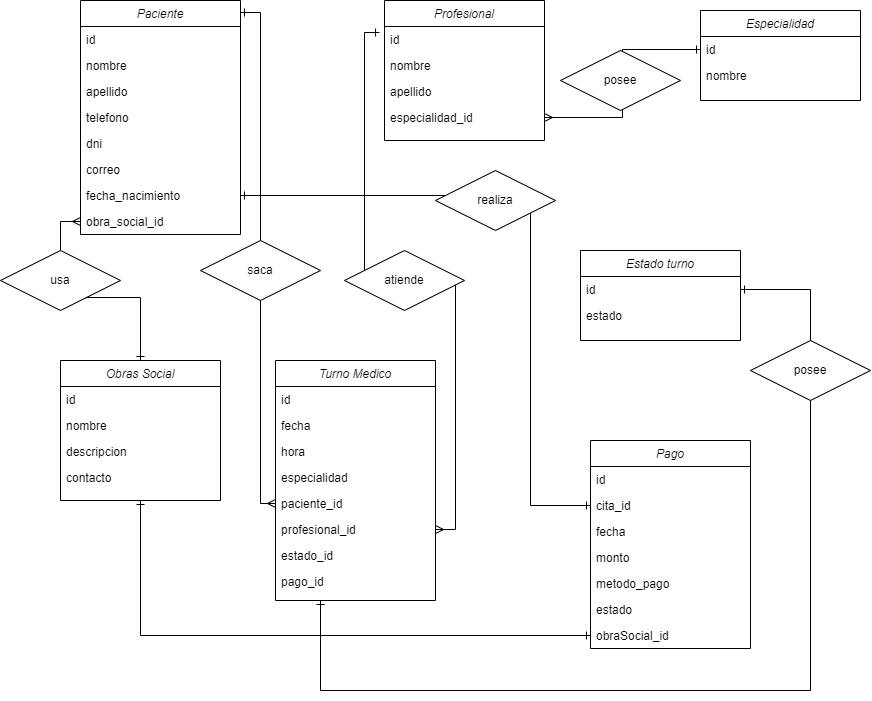

The diagram above was exported from draw.io. Its source (the exported page's mxGraphModel, read from the mxfile embedded in the PNG):
<mxGraphModel dx="2084" dy="669" grid="1" gridSize="10" guides="1" tooltips="1" connect="1" arrows="1" fold="1" page="1" pageScale="1" pageWidth="827" pageHeight="1169" math="0" shadow="0">
  <root>
    <mxCell id="WIyWlLk6GJQsqaUBKTNV-0" />
    <mxCell id="WIyWlLk6GJQsqaUBKTNV-1" parent="WIyWlLk6GJQsqaUBKTNV-0" />
    <mxCell id="zkfFHV4jXpPFQw0GAbJ--0" value="Paciente" style="swimlane;fontStyle=2;align=center;verticalAlign=top;childLayout=stackLayout;horizontal=1;startSize=26;horizontalStack=0;resizeParent=1;resizeLast=0;collapsible=1;marginBottom=0;rounded=0;shadow=0;strokeWidth=1;" parent="WIyWlLk6GJQsqaUBKTNV-1" vertex="1">
      <mxGeometry x="30" y="50" width="160" height="234" as="geometry">
        <mxRectangle x="230" y="140" width="160" height="26" as="alternateBounds" />
      </mxGeometry>
    </mxCell>
    <mxCell id="zkfFHV4jXpPFQw0GAbJ--1" value="id" style="text;align=left;verticalAlign=top;spacingLeft=4;spacingRight=4;overflow=hidden;rotatable=0;points=[[0,0.5],[1,0.5]];portConstraint=eastwest;" parent="zkfFHV4jXpPFQw0GAbJ--0" vertex="1">
      <mxGeometry y="26" width="160" height="26" as="geometry" />
    </mxCell>
    <mxCell id="zkfFHV4jXpPFQw0GAbJ--2" value="nombre" style="text;align=left;verticalAlign=top;spacingLeft=4;spacingRight=4;overflow=hidden;rotatable=0;points=[[0,0.5],[1,0.5]];portConstraint=eastwest;rounded=0;shadow=0;html=0;" parent="zkfFHV4jXpPFQw0GAbJ--0" vertex="1">
      <mxGeometry y="52" width="160" height="26" as="geometry" />
    </mxCell>
    <mxCell id="zkfFHV4jXpPFQw0GAbJ--3" value="apellido" style="text;align=left;verticalAlign=top;spacingLeft=4;spacingRight=4;overflow=hidden;rotatable=0;points=[[0,0.5],[1,0.5]];portConstraint=eastwest;rounded=0;shadow=0;html=0;" parent="zkfFHV4jXpPFQw0GAbJ--0" vertex="1">
      <mxGeometry y="78" width="160" height="26" as="geometry" />
    </mxCell>
    <mxCell id="xvtL-Sl_W1cuHo2Icevo-0" value="telefono" style="text;align=left;verticalAlign=top;spacingLeft=4;spacingRight=4;overflow=hidden;rotatable=0;points=[[0,0.5],[1,0.5]];portConstraint=eastwest;rounded=0;shadow=0;html=0;" parent="zkfFHV4jXpPFQw0GAbJ--0" vertex="1">
      <mxGeometry y="104" width="160" height="26" as="geometry" />
    </mxCell>
    <mxCell id="xvtL-Sl_W1cuHo2Icevo-1" value="dni" style="text;align=left;verticalAlign=top;spacingLeft=4;spacingRight=4;overflow=hidden;rotatable=0;points=[[0,0.5],[1,0.5]];portConstraint=eastwest;rounded=0;shadow=0;html=0;" parent="zkfFHV4jXpPFQw0GAbJ--0" vertex="1">
      <mxGeometry y="130" width="160" height="26" as="geometry" />
    </mxCell>
    <mxCell id="xvtL-Sl_W1cuHo2Icevo-7" value="correo" style="text;align=left;verticalAlign=top;spacingLeft=4;spacingRight=4;overflow=hidden;rotatable=0;points=[[0,0.5],[1,0.5]];portConstraint=eastwest;rounded=0;shadow=0;html=0;" parent="zkfFHV4jXpPFQw0GAbJ--0" vertex="1">
      <mxGeometry y="156" width="160" height="26" as="geometry" />
    </mxCell>
    <mxCell id="xvtL-Sl_W1cuHo2Icevo-5" value="fecha_nacimiento" style="text;align=left;verticalAlign=top;spacingLeft=4;spacingRight=4;overflow=hidden;rotatable=0;points=[[0,0.5],[1,0.5]];portConstraint=eastwest;rounded=0;shadow=0;html=0;" parent="zkfFHV4jXpPFQw0GAbJ--0" vertex="1">
      <mxGeometry y="182" width="160" height="26" as="geometry" />
    </mxCell>
    <mxCell id="xvtL-Sl_W1cuHo2Icevo-6" value="obra_social_id" style="text;align=left;verticalAlign=top;spacingLeft=4;spacingRight=4;overflow=hidden;rotatable=0;points=[[0,0.5],[1,0.5]];portConstraint=eastwest;rounded=0;shadow=0;html=0;" parent="zkfFHV4jXpPFQw0GAbJ--0" vertex="1">
      <mxGeometry y="208" width="160" height="26" as="geometry" />
    </mxCell>
    <mxCell id="xvtL-Sl_W1cuHo2Icevo-8" value="Profesional" style="swimlane;fontStyle=2;align=center;verticalAlign=top;childLayout=stackLayout;horizontal=1;startSize=26;horizontalStack=0;resizeParent=1;resizeLast=0;collapsible=1;marginBottom=0;rounded=0;shadow=0;strokeWidth=1;" parent="WIyWlLk6GJQsqaUBKTNV-1" vertex="1">
      <mxGeometry x="334" y="50" width="160" height="140" as="geometry">
        <mxRectangle x="230" y="140" width="160" height="26" as="alternateBounds" />
      </mxGeometry>
    </mxCell>
    <mxCell id="xvtL-Sl_W1cuHo2Icevo-9" value="id" style="text;align=left;verticalAlign=top;spacingLeft=4;spacingRight=4;overflow=hidden;rotatable=0;points=[[0,0.5],[1,0.5]];portConstraint=eastwest;" parent="xvtL-Sl_W1cuHo2Icevo-8" vertex="1">
      <mxGeometry y="26" width="160" height="26" as="geometry" />
    </mxCell>
    <mxCell id="xvtL-Sl_W1cuHo2Icevo-10" value="nombre" style="text;align=left;verticalAlign=top;spacingLeft=4;spacingRight=4;overflow=hidden;rotatable=0;points=[[0,0.5],[1,0.5]];portConstraint=eastwest;rounded=0;shadow=0;html=0;" parent="xvtL-Sl_W1cuHo2Icevo-8" vertex="1">
      <mxGeometry y="52" width="160" height="26" as="geometry" />
    </mxCell>
    <mxCell id="xvtL-Sl_W1cuHo2Icevo-11" value="apellido" style="text;align=left;verticalAlign=top;spacingLeft=4;spacingRight=4;overflow=hidden;rotatable=0;points=[[0,0.5],[1,0.5]];portConstraint=eastwest;rounded=0;shadow=0;html=0;" parent="xvtL-Sl_W1cuHo2Icevo-8" vertex="1">
      <mxGeometry y="78" width="160" height="26" as="geometry" />
    </mxCell>
    <mxCell id="xvtL-Sl_W1cuHo2Icevo-12" value="especialidad_id" style="text;align=left;verticalAlign=top;spacingLeft=4;spacingRight=4;overflow=hidden;rotatable=0;points=[[0,0.5],[1,0.5]];portConstraint=eastwest;rounded=0;shadow=0;html=0;" parent="xvtL-Sl_W1cuHo2Icevo-8" vertex="1">
      <mxGeometry y="104" width="160" height="26" as="geometry" />
    </mxCell>
    <mxCell id="9Tg9Ym4UOr5V475dOSiX-6" style="edgeStyle=orthogonalEdgeStyle;rounded=0;orthogonalLoop=1;jettySize=auto;html=1;entryX=0;entryY=0.5;entryDx=0;entryDy=0;endArrow=ERone;endFill=0;startArrow=ERone;startFill=0;" edge="1" parent="WIyWlLk6GJQsqaUBKTNV-1" source="xvtL-Sl_W1cuHo2Icevo-24" target="9Tg9Ym4UOr5V475dOSiX-5">
      <mxGeometry relative="1" as="geometry" />
    </mxCell>
    <mxCell id="xvtL-Sl_W1cuHo2Icevo-24" value="Obras Social" style="swimlane;fontStyle=2;align=center;verticalAlign=top;childLayout=stackLayout;horizontal=1;startSize=26;horizontalStack=0;resizeParent=1;resizeLast=0;collapsible=1;marginBottom=0;rounded=0;shadow=0;strokeWidth=1;" parent="WIyWlLk6GJQsqaUBKTNV-1" vertex="1">
      <mxGeometry x="10" y="410" width="160" height="140" as="geometry">
        <mxRectangle x="230" y="140" width="160" height="26" as="alternateBounds" />
      </mxGeometry>
    </mxCell>
    <mxCell id="xvtL-Sl_W1cuHo2Icevo-25" value="id" style="text;align=left;verticalAlign=top;spacingLeft=4;spacingRight=4;overflow=hidden;rotatable=0;points=[[0,0.5],[1,0.5]];portConstraint=eastwest;" parent="xvtL-Sl_W1cuHo2Icevo-24" vertex="1">
      <mxGeometry y="26" width="160" height="26" as="geometry" />
    </mxCell>
    <mxCell id="xvtL-Sl_W1cuHo2Icevo-26" value="nombre" style="text;align=left;verticalAlign=top;spacingLeft=4;spacingRight=4;overflow=hidden;rotatable=0;points=[[0,0.5],[1,0.5]];portConstraint=eastwest;rounded=0;shadow=0;html=0;" parent="xvtL-Sl_W1cuHo2Icevo-24" vertex="1">
      <mxGeometry y="52" width="160" height="26" as="geometry" />
    </mxCell>
    <mxCell id="xvtL-Sl_W1cuHo2Icevo-27" value="descripcion" style="text;align=left;verticalAlign=top;spacingLeft=4;spacingRight=4;overflow=hidden;rotatable=0;points=[[0,0.5],[1,0.5]];portConstraint=eastwest;rounded=0;shadow=0;html=0;" parent="xvtL-Sl_W1cuHo2Icevo-24" vertex="1">
      <mxGeometry y="78" width="160" height="26" as="geometry" />
    </mxCell>
    <mxCell id="xvtL-Sl_W1cuHo2Icevo-28" value="contacto" style="text;align=left;verticalAlign=top;spacingLeft=4;spacingRight=4;overflow=hidden;rotatable=0;points=[[0,0.5],[1,0.5]];portConstraint=eastwest;rounded=0;shadow=0;html=0;" parent="xvtL-Sl_W1cuHo2Icevo-24" vertex="1">
      <mxGeometry y="104" width="160" height="26" as="geometry" />
    </mxCell>
    <mxCell id="xvtL-Sl_W1cuHo2Icevo-30" value="Turno Medico" style="swimlane;fontStyle=2;align=center;verticalAlign=top;childLayout=stackLayout;horizontal=1;startSize=26;horizontalStack=0;resizeParent=1;resizeLast=0;collapsible=1;marginBottom=0;rounded=0;shadow=0;strokeWidth=1;" parent="WIyWlLk6GJQsqaUBKTNV-1" vertex="1">
      <mxGeometry x="225" y="410" width="160" height="240" as="geometry">
        <mxRectangle x="230" y="140" width="160" height="26" as="alternateBounds" />
      </mxGeometry>
    </mxCell>
    <mxCell id="xvtL-Sl_W1cuHo2Icevo-31" value="id" style="text;align=left;verticalAlign=top;spacingLeft=4;spacingRight=4;overflow=hidden;rotatable=0;points=[[0,0.5],[1,0.5]];portConstraint=eastwest;" parent="xvtL-Sl_W1cuHo2Icevo-30" vertex="1">
      <mxGeometry y="26" width="160" height="26" as="geometry" />
    </mxCell>
    <mxCell id="xvtL-Sl_W1cuHo2Icevo-34" value="fecha" style="text;align=left;verticalAlign=top;spacingLeft=4;spacingRight=4;overflow=hidden;rotatable=0;points=[[0,0.5],[1,0.5]];portConstraint=eastwest;rounded=0;shadow=0;html=0;" parent="xvtL-Sl_W1cuHo2Icevo-30" vertex="1">
      <mxGeometry y="52" width="160" height="26" as="geometry" />
    </mxCell>
    <mxCell id="xvtL-Sl_W1cuHo2Icevo-35" value="hora" style="text;align=left;verticalAlign=top;spacingLeft=4;spacingRight=4;overflow=hidden;rotatable=0;points=[[0,0.5],[1,0.5]];portConstraint=eastwest;rounded=0;shadow=0;html=0;" parent="xvtL-Sl_W1cuHo2Icevo-30" vertex="1">
      <mxGeometry y="78" width="160" height="26" as="geometry" />
    </mxCell>
    <mxCell id="xvtL-Sl_W1cuHo2Icevo-36" value="especialidad" style="text;align=left;verticalAlign=top;spacingLeft=4;spacingRight=4;overflow=hidden;rotatable=0;points=[[0,0.5],[1,0.5]];portConstraint=eastwest;rounded=0;shadow=0;html=0;" parent="xvtL-Sl_W1cuHo2Icevo-30" vertex="1">
      <mxGeometry y="104" width="160" height="26" as="geometry" />
    </mxCell>
    <mxCell id="xvtL-Sl_W1cuHo2Icevo-32" value="paciente_id" style="text;align=left;verticalAlign=top;spacingLeft=4;spacingRight=4;overflow=hidden;rotatable=0;points=[[0,0.5],[1,0.5]];portConstraint=eastwest;rounded=0;shadow=0;html=0;" parent="xvtL-Sl_W1cuHo2Icevo-30" vertex="1">
      <mxGeometry y="130" width="160" height="26" as="geometry" />
    </mxCell>
    <mxCell id="xvtL-Sl_W1cuHo2Icevo-33" value="profesional_id" style="text;align=left;verticalAlign=top;spacingLeft=4;spacingRight=4;overflow=hidden;rotatable=0;points=[[0,0.5],[1,0.5]];portConstraint=eastwest;rounded=0;shadow=0;html=0;" parent="xvtL-Sl_W1cuHo2Icevo-30" vertex="1">
      <mxGeometry y="156" width="160" height="26" as="geometry" />
    </mxCell>
    <mxCell id="xvtL-Sl_W1cuHo2Icevo-37" value="estado_id" style="text;align=left;verticalAlign=top;spacingLeft=4;spacingRight=4;overflow=hidden;rotatable=0;points=[[0,0.5],[1,0.5]];portConstraint=eastwest;rounded=0;shadow=0;html=0;" parent="xvtL-Sl_W1cuHo2Icevo-30" vertex="1">
      <mxGeometry y="182" width="160" height="26" as="geometry" />
    </mxCell>
    <mxCell id="9Tg9Ym4UOr5V475dOSiX-16" value="pago_id" style="text;align=left;verticalAlign=top;spacingLeft=4;spacingRight=4;overflow=hidden;rotatable=0;points=[[0,0.5],[1,0.5]];portConstraint=eastwest;rounded=0;shadow=0;html=0;" vertex="1" parent="xvtL-Sl_W1cuHo2Icevo-30">
      <mxGeometry y="208" width="160" height="26" as="geometry" />
    </mxCell>
    <mxCell id="xvtL-Sl_W1cuHo2Icevo-38" value="Pago" style="swimlane;fontStyle=2;align=center;verticalAlign=top;childLayout=stackLayout;horizontal=1;startSize=26;horizontalStack=0;resizeParent=1;resizeLast=0;collapsible=1;marginBottom=0;rounded=0;shadow=0;strokeWidth=1;" parent="WIyWlLk6GJQsqaUBKTNV-1" vertex="1">
      <mxGeometry x="540" y="490" width="160" height="208" as="geometry">
        <mxRectangle x="230" y="140" width="160" height="26" as="alternateBounds" />
      </mxGeometry>
    </mxCell>
    <mxCell id="xvtL-Sl_W1cuHo2Icevo-39" value="id" style="text;align=left;verticalAlign=top;spacingLeft=4;spacingRight=4;overflow=hidden;rotatable=0;points=[[0,0.5],[1,0.5]];portConstraint=eastwest;" parent="xvtL-Sl_W1cuHo2Icevo-38" vertex="1">
      <mxGeometry y="26" width="160" height="26" as="geometry" />
    </mxCell>
    <mxCell id="xvtL-Sl_W1cuHo2Icevo-40" value="cita_id" style="text;align=left;verticalAlign=top;spacingLeft=4;spacingRight=4;overflow=hidden;rotatable=0;points=[[0,0.5],[1,0.5]];portConstraint=eastwest;rounded=0;shadow=0;html=0;" parent="xvtL-Sl_W1cuHo2Icevo-38" vertex="1">
      <mxGeometry y="52" width="160" height="26" as="geometry" />
    </mxCell>
    <mxCell id="xvtL-Sl_W1cuHo2Icevo-41" value="fecha" style="text;align=left;verticalAlign=top;spacingLeft=4;spacingRight=4;overflow=hidden;rotatable=0;points=[[0,0.5],[1,0.5]];portConstraint=eastwest;rounded=0;shadow=0;html=0;" parent="xvtL-Sl_W1cuHo2Icevo-38" vertex="1">
      <mxGeometry y="78" width="160" height="26" as="geometry" />
    </mxCell>
    <mxCell id="xvtL-Sl_W1cuHo2Icevo-42" value="monto" style="text;align=left;verticalAlign=top;spacingLeft=4;spacingRight=4;overflow=hidden;rotatable=0;points=[[0,0.5],[1,0.5]];portConstraint=eastwest;rounded=0;shadow=0;html=0;" parent="xvtL-Sl_W1cuHo2Icevo-38" vertex="1">
      <mxGeometry y="104" width="160" height="26" as="geometry" />
    </mxCell>
    <mxCell id="xvtL-Sl_W1cuHo2Icevo-43" value="metodo_pago" style="text;align=left;verticalAlign=top;spacingLeft=4;spacingRight=4;overflow=hidden;rotatable=0;points=[[0,0.5],[1,0.5]];portConstraint=eastwest;rounded=0;shadow=0;html=0;" parent="xvtL-Sl_W1cuHo2Icevo-38" vertex="1">
      <mxGeometry y="130" width="160" height="26" as="geometry" />
    </mxCell>
    <mxCell id="xvtL-Sl_W1cuHo2Icevo-44" value="estado" style="text;align=left;verticalAlign=top;spacingLeft=4;spacingRight=4;overflow=hidden;rotatable=0;points=[[0,0.5],[1,0.5]];portConstraint=eastwest;rounded=0;shadow=0;html=0;" parent="xvtL-Sl_W1cuHo2Icevo-38" vertex="1">
      <mxGeometry y="156" width="160" height="26" as="geometry" />
    </mxCell>
    <mxCell id="9Tg9Ym4UOr5V475dOSiX-5" value="obraSocial_id" style="text;align=left;verticalAlign=top;spacingLeft=4;spacingRight=4;overflow=hidden;rotatable=0;points=[[0,0.5],[1,0.5]];portConstraint=eastwest;rounded=0;shadow=0;html=0;" vertex="1" parent="xvtL-Sl_W1cuHo2Icevo-38">
      <mxGeometry y="182" width="160" height="26" as="geometry" />
    </mxCell>
    <mxCell id="xvtL-Sl_W1cuHo2Icevo-47" style="edgeStyle=orthogonalEdgeStyle;rounded=0;orthogonalLoop=1;jettySize=auto;html=1;exitX=0;exitY=0.5;exitDx=0;exitDy=0;entryX=0.5;entryY=0;entryDx=0;entryDy=0;endArrow=ERone;endFill=0;startArrow=ERmany;startFill=0;" parent="WIyWlLk6GJQsqaUBKTNV-1" source="xvtL-Sl_W1cuHo2Icevo-6" target="xvtL-Sl_W1cuHo2Icevo-24" edge="1">
      <mxGeometry relative="1" as="geometry">
        <mxPoint x="370" y="360" as="targetPoint" />
      </mxGeometry>
    </mxCell>
    <mxCell id="xvtL-Sl_W1cuHo2Icevo-58" style="edgeStyle=orthogonalEdgeStyle;rounded=0;orthogonalLoop=1;jettySize=auto;html=1;endArrow=ERmany;endFill=0;startArrow=ERone;startFill=0;" parent="WIyWlLk6GJQsqaUBKTNV-1" edge="1" target="xvtL-Sl_W1cuHo2Icevo-32">
      <mxGeometry relative="1" as="geometry">
        <mxPoint x="385" y="470" as="targetPoint" />
        <mxPoint x="190" y="62" as="sourcePoint" />
        <Array as="points">
          <mxPoint x="190" y="62" />
          <mxPoint x="210" y="62" />
          <mxPoint x="210" y="553" />
        </Array>
      </mxGeometry>
    </mxCell>
    <mxCell id="xvtL-Sl_W1cuHo2Icevo-76" style="edgeStyle=orthogonalEdgeStyle;rounded=0;orthogonalLoop=1;jettySize=auto;html=1;entryX=1;entryY=0.5;entryDx=0;entryDy=0;exitX=-0.031;exitY=0.231;exitDx=0;exitDy=0;exitPerimeter=0;endArrow=ERmany;endFill=0;startArrow=ERone;startFill=0;" parent="WIyWlLk6GJQsqaUBKTNV-1" source="xvtL-Sl_W1cuHo2Icevo-9" target="xvtL-Sl_W1cuHo2Icevo-33" edge="1">
      <mxGeometry relative="1" as="geometry">
        <mxPoint x="395" y="580" as="targetPoint" />
        <mxPoint x="491" y="60" as="sourcePoint" />
      </mxGeometry>
    </mxCell>
    <mxCell id="xvtL-Sl_W1cuHo2Icevo-80" style="edgeStyle=orthogonalEdgeStyle;rounded=0;orthogonalLoop=1;jettySize=auto;html=1;exitX=0;exitY=0.5;exitDx=0;exitDy=0;startArrow=ERone;startFill=0;endArrow=ERone;endFill=0;entryX=1;entryY=0.5;entryDx=0;entryDy=0;" parent="WIyWlLk6GJQsqaUBKTNV-1" source="xvtL-Sl_W1cuHo2Icevo-40" target="xvtL-Sl_W1cuHo2Icevo-5" edge="1">
      <mxGeometry relative="1" as="geometry">
        <Array as="points">
          <mxPoint x="480" y="555" />
          <mxPoint x="480" y="245" />
        </Array>
        <mxPoint x="386" y="563" as="targetPoint" />
      </mxGeometry>
    </mxCell>
    <mxCell id="EdTYtllv2hodLiVMtB-j-1" value="Estado turno" style="swimlane;fontStyle=2;align=center;verticalAlign=top;childLayout=stackLayout;horizontal=1;startSize=26;horizontalStack=0;resizeParent=1;resizeLast=0;collapsible=1;marginBottom=0;rounded=0;shadow=0;strokeWidth=1;" parent="WIyWlLk6GJQsqaUBKTNV-1" vertex="1">
      <mxGeometry x="530" y="300" width="160" height="90" as="geometry">
        <mxRectangle x="230" y="140" width="160" height="26" as="alternateBounds" />
      </mxGeometry>
    </mxCell>
    <mxCell id="EdTYtllv2hodLiVMtB-j-2" value="id" style="text;align=left;verticalAlign=top;spacingLeft=4;spacingRight=4;overflow=hidden;rotatable=0;points=[[0,0.5],[1,0.5]];portConstraint=eastwest;" parent="EdTYtllv2hodLiVMtB-j-1" vertex="1">
      <mxGeometry y="26" width="160" height="26" as="geometry" />
    </mxCell>
    <mxCell id="EdTYtllv2hodLiVMtB-j-3" value="estado" style="text;align=left;verticalAlign=top;spacingLeft=4;spacingRight=4;overflow=hidden;rotatable=0;points=[[0,0.5],[1,0.5]];portConstraint=eastwest;rounded=0;shadow=0;html=0;" parent="EdTYtllv2hodLiVMtB-j-1" vertex="1">
      <mxGeometry y="52" width="160" height="26" as="geometry" />
    </mxCell>
    <mxCell id="EdTYtllv2hodLiVMtB-j-7" style="edgeStyle=orthogonalEdgeStyle;rounded=0;orthogonalLoop=1;jettySize=auto;html=1;startArrow=ERone;startFill=0;endArrow=ERone;endFill=0;" parent="WIyWlLk6GJQsqaUBKTNV-1" source="EdTYtllv2hodLiVMtB-j-2" edge="1">
      <mxGeometry relative="1" as="geometry">
        <mxPoint x="510" y="330" as="sourcePoint" />
        <Array as="points">
          <mxPoint x="760" y="339" />
          <mxPoint x="760" y="740" />
          <mxPoint x="270" y="740" />
          <mxPoint x="270" y="650" />
        </Array>
        <mxPoint x="270" y="650" as="targetPoint" />
      </mxGeometry>
    </mxCell>
    <mxCell id="EdTYtllv2hodLiVMtB-j-9" value="Especialidad&#10;" style="swimlane;fontStyle=2;align=center;verticalAlign=top;childLayout=stackLayout;horizontal=1;startSize=26;horizontalStack=0;resizeParent=1;resizeLast=0;collapsible=1;marginBottom=0;rounded=0;shadow=0;strokeWidth=1;" parent="WIyWlLk6GJQsqaUBKTNV-1" vertex="1">
      <mxGeometry x="650" y="60" width="160" height="90" as="geometry">
        <mxRectangle x="230" y="140" width="160" height="26" as="alternateBounds" />
      </mxGeometry>
    </mxCell>
    <mxCell id="EdTYtllv2hodLiVMtB-j-10" value="id" style="text;align=left;verticalAlign=top;spacingLeft=4;spacingRight=4;overflow=hidden;rotatable=0;points=[[0,0.5],[1,0.5]];portConstraint=eastwest;" parent="EdTYtllv2hodLiVMtB-j-9" vertex="1">
      <mxGeometry y="26" width="160" height="26" as="geometry" />
    </mxCell>
    <mxCell id="EdTYtllv2hodLiVMtB-j-11" value="nombre" style="text;align=left;verticalAlign=top;spacingLeft=4;spacingRight=4;overflow=hidden;rotatable=0;points=[[0,0.5],[1,0.5]];portConstraint=eastwest;rounded=0;shadow=0;html=0;" parent="EdTYtllv2hodLiVMtB-j-9" vertex="1">
      <mxGeometry y="52" width="160" height="26" as="geometry" />
    </mxCell>
    <mxCell id="EdTYtllv2hodLiVMtB-j-12" style="edgeStyle=orthogonalEdgeStyle;rounded=0;orthogonalLoop=1;jettySize=auto;html=1;exitX=0;exitY=0.5;exitDx=0;exitDy=0;entryX=1;entryY=0.5;entryDx=0;entryDy=0;endArrow=ERmany;endFill=0;startArrow=ERone;startFill=0;" parent="WIyWlLk6GJQsqaUBKTNV-1" source="EdTYtllv2hodLiVMtB-j-10" target="xvtL-Sl_W1cuHo2Icevo-12" edge="1">
      <mxGeometry relative="1" as="geometry">
        <mxPoint x="750" y="200" as="targetPoint" />
        <mxPoint x="740" y="90" as="sourcePoint" />
      </mxGeometry>
    </mxCell>
    <mxCell id="9Tg9Ym4UOr5V475dOSiX-7" value="usa" style="shape=rhombus;perimeter=rhombusPerimeter;whiteSpace=wrap;html=1;align=center;" vertex="1" parent="WIyWlLk6GJQsqaUBKTNV-1">
      <mxGeometry x="-50" y="300" width="120" height="60" as="geometry" />
    </mxCell>
    <mxCell id="9Tg9Ym4UOr5V475dOSiX-8" value="atiende" style="shape=rhombus;perimeter=rhombusPerimeter;whiteSpace=wrap;html=1;align=center;" vertex="1" parent="WIyWlLk6GJQsqaUBKTNV-1">
      <mxGeometry x="294" y="300" width="120" height="60" as="geometry" />
    </mxCell>
    <mxCell id="9Tg9Ym4UOr5V475dOSiX-9" value="saca" style="shape=rhombus;perimeter=rhombusPerimeter;whiteSpace=wrap;html=1;align=center;" vertex="1" parent="WIyWlLk6GJQsqaUBKTNV-1">
      <mxGeometry x="150" y="290" width="120" height="60" as="geometry" />
    </mxCell>
    <mxCell id="9Tg9Ym4UOr5V475dOSiX-11" value="posee" style="shape=rhombus;perimeter=rhombusPerimeter;whiteSpace=wrap;html=1;align=center;" vertex="1" parent="WIyWlLk6GJQsqaUBKTNV-1">
      <mxGeometry x="510" y="100" width="120" height="60" as="geometry" />
    </mxCell>
    <mxCell id="9Tg9Ym4UOr5V475dOSiX-12" value="posee" style="shape=rhombus;perimeter=rhombusPerimeter;whiteSpace=wrap;html=1;align=center;" vertex="1" parent="WIyWlLk6GJQsqaUBKTNV-1">
      <mxGeometry x="700" y="390" width="120" height="60" as="geometry" />
    </mxCell>
    <mxCell id="9Tg9Ym4UOr5V475dOSiX-13" value="realiza" style="shape=rhombus;perimeter=rhombusPerimeter;whiteSpace=wrap;html=1;align=center;" vertex="1" parent="WIyWlLk6GJQsqaUBKTNV-1">
      <mxGeometry x="385" y="220" width="120" height="60" as="geometry" />
    </mxCell>
  </root>
</mxGraphModel>